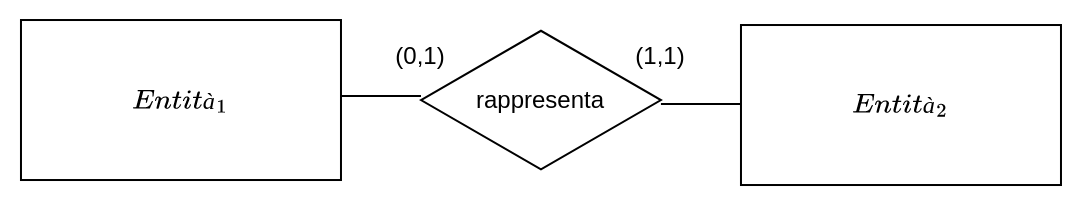

The diagram above was exported from draw.io. Its source (the exported page's mxGraphModel, read from the mxfile embedded in the PNG):
<mxGraphModel dx="1689" dy="1236" grid="1" gridSize="10" guides="1" tooltips="1" connect="1" arrows="1" fold="1" page="1" pageScale="1" pageWidth="1100" pageHeight="850" math="1" shadow="0">
  <root>
    <mxCell id="0" />
    <mxCell id="1" parent="0" />
    <mxCell id="2" value="$$Entità_1$$" style="rounded=0;whiteSpace=wrap;html=1;" vertex="1" parent="1">
      <mxGeometry x="-1080.01" y="-518.49" width="160" height="80" as="geometry" />
    </mxCell>
    <mxCell id="3" value="$$Entità_2$$" style="rounded=0;whiteSpace=wrap;html=1;" vertex="1" parent="1">
      <mxGeometry x="-720.01" y="-515.99" width="160" height="80" as="geometry" />
    </mxCell>
    <mxCell id="4" value="rappresenta" style="html=1;whiteSpace=wrap;aspect=fixed;shape=isoRectangle;" vertex="1" parent="1">
      <mxGeometry x="-880.01" y="-514.48" width="119.98" height="71.99" as="geometry" />
    </mxCell>
    <mxCell id="5" value="" style="endArrow=none;html=1;rounded=0;exitX=1;exitY=0.5;exitDx=0;exitDy=0;" edge="1" parent="1">
      <mxGeometry width="50" height="50" relative="1" as="geometry">
        <mxPoint x="-920.01" y="-480.49" as="sourcePoint" />
        <mxPoint x="-880.01" y="-480.4879997999801" as="targetPoint" />
      </mxGeometry>
    </mxCell>
    <mxCell id="6" value="" style="endArrow=none;html=1;rounded=0;exitX=1;exitY=0.5;exitDx=0;exitDy=0;" edge="1" parent="1">
      <mxGeometry width="50" height="50" relative="1" as="geometry">
        <mxPoint x="-760.0299999999996" y="-476.5400000000002" as="sourcePoint" />
        <mxPoint x="-720.0299999999996" y="-476.53799979998007" as="targetPoint" />
      </mxGeometry>
    </mxCell>
    <mxCell id="7" value="(1,1)" style="text;html=1;strokeColor=none;fillColor=none;align=center;verticalAlign=middle;whiteSpace=wrap;rounded=0;" vertex="1" parent="1">
      <mxGeometry x="-770" y="-505" width="20" height="10" as="geometry" />
    </mxCell>
    <mxCell id="8" value="(0,1)" style="text;html=1;strokeColor=none;fillColor=none;align=center;verticalAlign=middle;whiteSpace=wrap;rounded=0;" vertex="1" parent="1">
      <mxGeometry x="-890" y="-505" width="20" height="10" as="geometry" />
    </mxCell>
  </root>
</mxGraphModel>